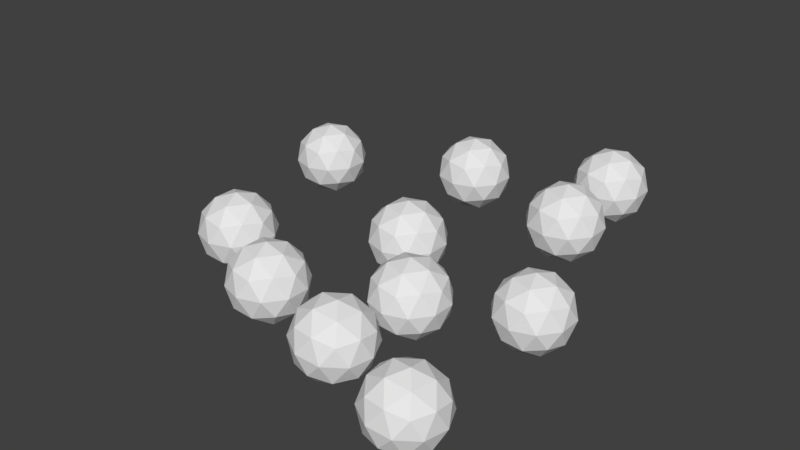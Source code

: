 # Source: ResourceFlat.blend  (saved by Blender 2.78.0; exported with 4.5.12 LTS)
import bpy
from mathutils import Matrix  # noqa: F401  (used for matrix-valued properties, if any)

bpy.ops.wm.read_factory_settings(use_empty=True)
scene = bpy.context.scene
scene.name = 'Scene'

# ---- collections
col_collection_1 = bpy.data.collections.new('Collection 1'); scene.collection.children.link(col_collection_1)

# ---- world
world_world = bpy.data.worlds.new('World'); scene.world = world_world
world_world.color = (0.05088, 0.05088, 0.05088)
world_world.use_sun_shadow = False
world_world.sun_shadow_jitter_overblur = 0.0
world_world.cycles.sampling_method = 'MANUAL'

# ---- meshes
me_icosphere = bpy.data.meshes.new('Icosphere')
me_icosphere.from_pydata([(0.0, 0.0, -0.1373), (0.07236, -0.05257, -0.08198), (-0.02764, -0.08506, -0.08198), (-0.08944, 0.0, -0.08197), (-0.02764, 0.08506, -0.08198), (0.07236, 0.05257, -0.08198), (0.02764, -0.08506, 0.007469), (-0.07236, -0.05257, 0.007469), (-0.07236, 0.05257, 0.007469), (0.02764, 0.08506, 0.007469), (0.08944, 0.0, 0.007468), (0.0, 0.0, 0.06275), (-0.01625, -0.05, -0.1223), (0.04253, -0.0309, -0.1223), (0.02629, -0.0809, -0.08983), (0.08506, 0.0, -0.08983), (0.04253, 0.0309, -0.1223), (-0.05257, 0.0, -0.1223), (-0.06882, -0.05, -0.08983), (-0.01625, 0.05, -0.1223), (-0.06882, 0.05, -0.08983), (0.02629, 0.0809, -0.08983), (0.09511, -0.0309, -0.03725), (0.09511, 0.0309, -0.03725), (0.0, -0.1, -0.03725), (0.05878, -0.0809, -0.03725), (-0.09511, -0.0309, -0.03725), (-0.05878, -0.0809, -0.03725), (-0.05878, 0.0809, -0.03725), (-0.09511, 0.0309, -0.03725), (0.05878, 0.0809, -0.03725), (0.0, 0.1, -0.03725), (0.06882, -0.05, 0.01532), (-0.02629, -0.0809, 0.01532), (-0.08506, 0.0, 0.01532), (-0.02629, 0.0809, 0.01532), (0.06882, 0.05, 0.01532), (0.01625, -0.05, 0.04781), (0.05257, 0.0, 0.04781), (-0.04253, -0.0309, 0.04781), (-0.04253, 0.0309, 0.04781), (0.01625, 0.05, 0.04781), (0.2871, 0.2566, -0.1), (0.3595, 0.204, -0.04472), (0.2595, 0.1715, -0.04472), (0.1977, 0.2566, -0.04472), (0.2595, 0.3416, -0.04472), (0.3595, 0.3091, -0.04472), (0.3148, 0.1715, 0.04472), (0.2148, 0.204, 0.04472), (0.2148, 0.3091, 0.04472), (0.3148, 0.3416, 0.04472), (0.3766, 0.2566, 0.04472), (0.2871, 0.2566, 0.1), (0.2709, 0.2066, -0.08507), (0.3296, 0.2257, -0.08507), (0.3134, 0.1757, -0.05257), (0.3722, 0.2566, -0.05257), (0.3296, 0.2875, -0.08507), (0.2345, 0.2566, -0.08507), (0.2183, 0.2066, -0.05257), (0.2709, 0.3066, -0.08507), (0.2183, 0.3066, -0.05257), (0.3134, 0.3375, -0.05257), (0.3822, 0.2257, 7.451e-09), (0.3822, 0.2875, 7.451e-09), (0.2871, 0.1566, 7.451e-09), (0.3459, 0.1757, 7.451e-09), (0.192, 0.2257, 7.451e-09), (0.2283, 0.1757, 7.451e-09), (0.2283, 0.3375, 7.451e-09), (0.192, 0.2875, 7.451e-09), (0.3459, 0.3375, 7.451e-09), (0.2871, 0.3566, 7.451e-09), (0.3559, 0.2066, 0.05257), (0.2608, 0.1757, 0.05257), (0.2021, 0.2566, 0.05257), (0.2608, 0.3375, 0.05257), (0.3559, 0.3066, 0.05257), (0.3034, 0.2066, 0.08507), (0.3397, 0.2566, 0.08507), (0.2446, 0.2257, 0.08507), (0.2446, 0.2875, 0.08507), (0.3034, 0.3066, 0.08507), (0.3929, -0.5008, -0.1675), (0.4107, -0.591, -0.1166), (0.3204, -0.5393, -0.1018), (0.3414, -0.4363, -0.1022), (0.4448, -0.4244, -0.1173), (0.4876, -0.52, -0.1262), (0.3703, -0.5824, -0.01989), (0.3275, -0.4867, -0.01103), (0.4044, -0.4157, -0.0206), (0.4948, -0.4674, -0.03539), (0.4737, -0.5704, -0.03495), (0.4223, -0.5059, 0.03029), (0.3477, -0.523, -0.1462), (0.4008, -0.5534, -0.1549), (0.3582, -0.576, -0.1163), (0.4565, -0.5647, -0.1306), (0.446, -0.5116, -0.1605), (0.3601, -0.4624, -0.1465), (0.3174, -0.4851, -0.1079), (0.4208, -0.4554, -0.1553), (0.3906, -0.4175, -0.117), (0.4765, -0.4667, -0.1311), (0.4483, -0.5943, -0.07702), (0.4935, -0.5525, -0.08265), (0.3344, -0.5709, -0.05948), (0.3875, -0.6013, -0.06817), (0.3216, -0.4542, -0.05453), (0.3093, -0.5147, -0.05427), (0.4276, -0.4054, -0.06901), (0.3668, -0.4124, -0.06016), (0.5059, -0.492, -0.08291), (0.4807, -0.4358, -0.0777), (0.4245, -0.5892, -0.02019), (0.3386, -0.54, -0.00613), (0.3587, -0.4421, -0.00655), (0.457, -0.4307, -0.02087), (0.4977, -0.5216, -0.0293), (0.3943, -0.5513, 0.01815), (0.4551, -0.5443, 0.009305), (0.3691, -0.4951, 0.02336), (0.4144, -0.4533, 0.01773), (0.4675, -0.4837, 0.009046), (-0.09738, -0.3799, -0.1274), (-0.02502, -0.4325, -0.07212), (-0.125, -0.465, -0.07212), (-0.1868, -0.3799, -0.07212), (-0.125, -0.2948, -0.07212), (-0.02502, -0.3273, -0.07212), (-0.06975, -0.465, 0.01732), (-0.1697, -0.4325, 0.01732), (-0.1697, -0.3273, 0.01732), (-0.06975, -0.2948, 0.01732), (-0.007942, -0.3799, 0.01732), (-0.09738, -0.3799, 0.0726), (-0.1136, -0.4299, -0.1125), (-0.05485, -0.4108, -0.1125), (-0.0711, -0.4608, -0.07997), (-0.01232, -0.3799, -0.07997), (-0.05485, -0.349, -0.1125), (-0.15, -0.3799, -0.1125), (-0.1662, -0.4299, -0.07997), (-0.1136, -0.3299, -0.1125), (-0.1662, -0.3299, -0.07997), (-0.0711, -0.299, -0.07997), (-0.002278, -0.4108, -0.0274), (-0.002278, -0.349, -0.0274), (-0.09738, -0.4799, -0.0274), (-0.03861, -0.4608, -0.0274), (-0.1925, -0.4108, -0.0274), (-0.1562, -0.4608, -0.0274), (-0.1562, -0.299, -0.0274), (-0.1925, -0.349, -0.0274), (-0.03861, -0.299, -0.0274), (-0.09738, -0.2799, -0.0274), (-0.02857, -0.4299, 0.02518), (-0.1237, -0.4608, 0.02518), (-0.1824, -0.3799, 0.02518), (-0.1237, -0.299, 0.02518), (-0.02857, -0.3299, 0.02518), (-0.08114, -0.4299, 0.05767), (-0.04481, -0.3799, 0.05767), (-0.1399, -0.4108, 0.05767), (-0.1399, -0.349, 0.05767), (-0.08114, -0.3299, 0.05767), (-0.5166, 0.2807, -0.1609), (-0.4443, 0.2281, -0.1057), (-0.5443, 0.1956, -0.1057), (-0.6061, 0.2807, -0.1057), (-0.5443, 0.3657, -0.1057), (-0.4443, 0.3332, -0.1057), (-0.489, 0.1956, -0.01622), (-0.589, 0.2281, -0.01622), (-0.589, 0.3332, -0.01622), (-0.489, 0.3657, -0.01622), (-0.4272, 0.2807, -0.01622), (-0.5166, 0.2807, 0.03906), (-0.5329, 0.2307, -0.146), (-0.4741, 0.2498, -0.146), (-0.4904, 0.1998, -0.1135), (-0.4316, 0.2807, -0.1135), (-0.4741, 0.3116, -0.146), (-0.5692, 0.2807, -0.146), (-0.5855, 0.2307, -0.1135), (-0.5329, 0.3307, -0.146), (-0.5855, 0.3307, -0.1135), (-0.4904, 0.3616, -0.1135), (-0.4215, 0.2498, -0.06094), (-0.4215, 0.3116, -0.06094), (-0.5166, 0.1807, -0.06094), (-0.4579, 0.1998, -0.06094), (-0.6117, 0.2498, -0.06094), (-0.5754, 0.1998, -0.06094), (-0.5754, 0.3616, -0.06094), (-0.6117, 0.3116, -0.06094), (-0.4579, 0.3616, -0.06094), (-0.5166, 0.3807, -0.06094), (-0.4478, 0.2307, -0.008364), (-0.5429, 0.1998, -0.008364), (-0.6017, 0.2807, -0.008364), (-0.5429, 0.3616, -0.008364), (-0.4478, 0.3307, -0.008364), (-0.5004, 0.2307, 0.02413), (-0.4641, 0.2807, 0.02413), (-0.5592, 0.2498, 0.02413), (-0.5592, 0.3116, 0.02413), (-0.5004, 0.3307, 0.02413), (-0.1049, 0.4157, -0.137), (-0.0325, 0.3631, -0.08177), (-0.1325, 0.3306, -0.08177), (-0.1943, 0.4157, -0.08177), (-0.1325, 0.5007, -0.08177), (-0.0325, 0.4682, -0.08177), (-0.07722, 0.3306, 0.007678), (-0.1772, 0.3631, 0.007678), (-0.1772, 0.4682, 0.007678), (-0.07722, 0.5007, 0.007678), (-0.01542, 0.4157, 0.007677), (-0.1049, 0.4157, 0.06296), (-0.1211, 0.3657, -0.1221), (-0.06233, 0.3848, -0.1221), (-0.07857, 0.3348, -0.08962), (-0.01979, 0.4157, -0.08962), (-0.06233, 0.4466, -0.1221), (-0.1574, 0.4157, -0.1221), (-0.1737, 0.3657, -0.08962), (-0.1211, 0.4657, -0.1221), (-0.1737, 0.4657, -0.08962), (-0.07857, 0.4966, -0.08962), (-0.009753, 0.3848, -0.03704), (-0.009753, 0.4466, -0.03704), (-0.1049, 0.3157, -0.03704), (-0.04608, 0.3348, -0.03704), (-0.2, 0.3848, -0.03704), (-0.1636, 0.3348, -0.03704), (-0.1636, 0.4966, -0.03704), (-0.2, 0.4466, -0.03704), (-0.04608, 0.4966, -0.03704), (-0.1049, 0.5157, -0.03704), (-0.03604, 0.3657, 0.01553), (-0.1311, 0.3348, 0.01553), (-0.1899, 0.4157, 0.01553), (-0.1311, 0.4966, 0.01553), (-0.03604, 0.4657, 0.01553), (-0.08861, 0.3657, 0.04802), (-0.05229, 0.4157, 0.04802), (-0.1474, 0.3848, 0.04802), (-0.1474, 0.4466, 0.04802), (-0.08861, 0.4657, 0.04802), (-0.3359, -0.2495, -0.1265), (-0.2636, -0.302, -0.07119), (-0.3636, -0.3345, -0.07119), (-0.4254, -0.2495, -0.07119), (-0.3636, -0.1644, -0.07119), (-0.2636, -0.1969, -0.07119), (-0.3083, -0.3345, 0.01825), (-0.4083, -0.302, 0.01825), (-0.4083, -0.1969, 0.01825), (-0.3083, -0.1644, 0.01825), (-0.2465, -0.2495, 0.01825), (-0.3359, -0.2495, 0.07353), (-0.3522, -0.2995, -0.1115), (-0.2934, -0.2804, -0.1115), (-0.3097, -0.3304, -0.07904), (-0.2509, -0.2495, -0.07904), (-0.2934, -0.2186, -0.1115), (-0.3885, -0.2495, -0.1115), (-0.4048, -0.2995, -0.07904), (-0.3522, -0.1995, -0.1115), (-0.4048, -0.1995, -0.07904), (-0.3097, -0.1686, -0.07904), (-0.2408, -0.2804, -0.02647), (-0.2408, -0.2186, -0.02647), (-0.3359, -0.3495, -0.02647), (-0.2772, -0.3304, -0.02647), (-0.431, -0.2804, -0.02647), (-0.3947, -0.3304, -0.02647), (-0.3947, -0.1686, -0.02647), (-0.431, -0.2186, -0.02647), (-0.2772, -0.1686, -0.02647), (-0.3359, -0.1495, -0.02647), (-0.2671, -0.2995, 0.02611), (-0.3622, -0.3304, 0.02611), (-0.421, -0.2495, 0.02611), (-0.3622, -0.1686, 0.02611), (-0.2671, -0.1995, 0.02611), (-0.3197, -0.2995, 0.0586), (-0.2834, -0.2495, 0.0586), (-0.3785, -0.2804, 0.0586), (-0.3785, -0.2186, 0.0586), (-0.3197, -0.1995, 0.0586), (0.4061, -0.05205, -0.167), (0.4784, -0.1046, -0.1117), (0.3784, -0.1371, -0.1117), (0.3166, -0.05205, -0.1117), (0.3784, 0.03302, -0.1117), (0.4784, 0.0005247, -0.1117), (0.4337, -0.1371, -0.0223), (0.3337, -0.1046, -0.0223), (0.3337, 0.0005247, -0.0223), (0.4337, 0.03302, -0.0223), (0.4955, -0.05205, -0.0223), (0.4061, -0.05205, 0.03298), (0.3898, -0.102, -0.1521), (0.4486, -0.08295, -0.1521), (0.4324, -0.1329, -0.1196), (0.4911, -0.05205, -0.1196), (0.4486, -0.02115, -0.1521), (0.3535, -0.05205, -0.1521), (0.3373, -0.102, -0.1196), (0.3898, -0.002048, -0.1521), (0.3373, -0.002048, -0.1196), (0.4324, 0.02885, -0.1196), (0.5012, -0.08295, -0.06702), (0.5012, -0.02115, -0.06702), (0.4061, -0.152, -0.06702), (0.4649, -0.1329, -0.06702), (0.311, -0.08295, -0.06702), (0.3473, -0.1329, -0.06702), (0.3473, 0.02885, -0.06702), (0.311, -0.02115, -0.06702), (0.4649, 0.02885, -0.06702), (0.4061, 0.04795, -0.06702), (0.4749, -0.102, -0.01445), (0.3798, -0.1329, -0.01445), (0.321, -0.05205, -0.01445), (0.3798, 0.02885, -0.01445), (0.4749, -0.002048, -0.01445), (0.4223, -0.102, 0.01805), (0.4587, -0.05205, 0.01805), (0.3635, -0.08295, 0.01805), (0.3635, -0.02115, 0.01805), (0.4223, -0.002048, 0.01805), (0.2359, 0.5653, -0.1289), (0.3083, 0.5128, -0.07358), (0.2083, 0.4803, -0.07358), (0.1465, 0.5653, -0.07358), (0.2083, 0.6504, -0.07358), (0.3083, 0.6179, -0.07358), (0.2636, 0.4803, 0.01587), (0.1636, 0.5128, 0.01587), (0.1636, 0.6179, 0.01587), (0.2636, 0.6504, 0.01587), (0.3254, 0.5653, 0.01587), (0.2359, 0.5653, 0.07115), (0.2197, 0.5153, -0.1139), (0.2784, 0.5344, -0.1139), (0.2622, 0.4844, -0.08143), (0.321, 0.5653, -0.08143), (0.2784, 0.5962, -0.1139), (0.1833, 0.5653, -0.1139), (0.1671, 0.5153, -0.08143), (0.2197, 0.6153, -0.1139), (0.1671, 0.6153, -0.08143), (0.2622, 0.6462, -0.08143), (0.331, 0.5344, -0.02885), (0.331, 0.5962, -0.02885), (0.2359, 0.4653, -0.02885), (0.2947, 0.4844, -0.02885), (0.1408, 0.5344, -0.02885), (0.1771, 0.4844, -0.02885), (0.1771, 0.6462, -0.02885), (0.1408, 0.5962, -0.02885), (0.2947, 0.6462, -0.02885), (0.2359, 0.6653, -0.02885), (0.3047, 0.5153, 0.02372), (0.2096, 0.4844, 0.02372), (0.1508, 0.5653, 0.02372), (0.2096, 0.6462, 0.02372), (0.3047, 0.6153, 0.02372), (0.2522, 0.5153, 0.05621), (0.2885, 0.5653, 0.05621), (0.1934, 0.5344, 0.05621), (0.1934, 0.5962, 0.05621), (0.2522, 0.6153, 0.05621), (0.1588, -0.4504, -0.1314), (0.1766, -0.5407, -0.08046), (0.08628, -0.489, -0.06568), (0.1073, -0.386, -0.06612), (0.2107, -0.374, -0.08118), (0.2535, -0.4696, -0.09004), (0.1362, -0.532, 0.01622), (0.09341, -0.4364, 0.02509), (0.1703, -0.3653, 0.01551), (0.2607, -0.417, 0.0007279), (0.2396, -0.5201, 0.001169), (0.1882, -0.4556, 0.0664), (0.1136, -0.4726, -0.1101), (0.1667, -0.503, -0.1188), (0.1241, -0.5257, -0.0802), (0.2224, -0.5143, -0.09452), (0.2119, -0.4613, -0.1244), (0.126, -0.4121, -0.1104), (0.08335, -0.4348, -0.07177), (0.1867, -0.4051, -0.1192), (0.1565, -0.3672, -0.08088), (0.2424, -0.4164, -0.09494), (0.2142, -0.544, -0.04091), (0.2594, -0.5022, -0.04654), (0.1003, -0.5206, -0.02337), (0.1534, -0.551, -0.03206), (0.08754, -0.4038, -0.01842), (0.07516, -0.4644, -0.01816), (0.1935, -0.355, -0.0329), (0.1328, -0.3621, -0.02405), (0.2718, -0.4416, -0.0468), (0.2466, -0.3854, -0.04159), (0.1905, -0.5389, 0.01593), (0.1045, -0.4897, 0.02998), (0.1246, -0.3917, 0.02956), (0.2229, -0.3803, 0.01525), (0.2636, -0.4713, 0.006817), (0.1602, -0.501, 0.05427), (0.221, -0.4939, 0.04542), (0.1351, -0.4448, 0.05948), (0.1803, -0.403, 0.05385), (0.2334, -0.4334, 0.04516), (0.1706, -0.1992, -0.1489), (0.2429, -0.2518, -0.09358), (0.1429, -0.2843, -0.09358), (0.08111, -0.1992, -0.09358), (0.1429, -0.1141, -0.09358), (0.2429, -0.1466, -0.09358), (0.1982, -0.2843, -0.00414), (0.09819, -0.2518, -0.00414), (0.09819, -0.1466, -0.00414), (0.1982, -0.1141, -0.00414), (0.26, -0.1992, -0.00414), (0.1706, -0.1992, 0.05114), (0.1543, -0.2492, -0.1339), (0.2131, -0.2301, -0.1339), (0.1968, -0.2801, -0.1014), (0.2556, -0.1992, -0.1014), (0.2131, -0.1683, -0.1339), (0.118, -0.1992, -0.1339), (0.1017, -0.2492, -0.1014), (0.1543, -0.1492, -0.1339), (0.1017, -0.1492, -0.1014), (0.1968, -0.1183, -0.1014), (0.2657, -0.2301, -0.04886), (0.2657, -0.1683, -0.04886), (0.1706, -0.2992, -0.04886), (0.2293, -0.2801, -0.04886), (0.07544, -0.2301, -0.04886), (0.1118, -0.2801, -0.04886), (0.1118, -0.1183, -0.04886), (0.07544, -0.1683, -0.04886), (0.2293, -0.1183, -0.04886), (0.1706, -0.09921, -0.04886), (0.2394, -0.2492, 0.003712), (0.1443, -0.2801, 0.003712), (0.08549, -0.1992, 0.003712), (0.1443, -0.1183, 0.003712), (0.2394, -0.1492, 0.003712), (0.1868, -0.2492, 0.0362), (0.2231, -0.1992, 0.0362), (0.128, -0.2301, 0.0362), (0.128, -0.1683, 0.0362), (0.1868, -0.1492, 0.0362)], [], [(0, 13, 12), (1, 13, 15), (0, 12, 17), (0, 17, 19), (0, 19, 16), (1, 15, 22), (2, 14, 24), (3, 18, 26), (4, 20, 28), (5, 21, 30), (1, 22, 25), (2, 24, 27), (3, 26, 29), (4, 28, 31), (5, 30, 23), (6, 32, 37), (7, 33, 39), (8, 34, 40), (9, 35, 41), (10, 36, 38), (38, 41, 11), (38, 36, 41), (36, 9, 41), (41, 40, 11), (41, 35, 40), (35, 8, 40), (40, 39, 11), (40, 34, 39), (34, 7, 39), (39, 37, 11), (39, 33, 37), (33, 6, 37), (37, 38, 11), (37, 32, 38), (32, 10, 38), (23, 36, 10), (23, 30, 36), (30, 9, 36), (31, 35, 9), (31, 28, 35), (28, 8, 35), (29, 34, 8), (29, 26, 34), (26, 7, 34), (27, 33, 7), (27, 24, 33), (24, 6, 33), (25, 32, 6), (25, 22, 32), (22, 10, 32), (30, 31, 9), (30, 21, 31), (21, 4, 31), (28, 29, 8), (28, 20, 29), (20, 3, 29), (26, 27, 7), (26, 18, 27), (18, 2, 27), (24, 25, 6), (24, 14, 25), (14, 1, 25), (22, 23, 10), (22, 15, 23), (15, 5, 23), (16, 21, 5), (16, 19, 21), (19, 4, 21), (19, 20, 4), (19, 17, 20), (17, 3, 20), (17, 18, 3), (17, 12, 18), (12, 2, 18), (15, 16, 5), (15, 13, 16), (13, 0, 16), (12, 14, 2), (12, 13, 14), (13, 1, 14), (42, 55, 54), (43, 55, 57), (42, 54, 59), (42, 59, 61), (42, 61, 58), (43, 57, 64), (44, 56, 66), (45, 60, 68), (46, 62, 70), (47, 63, 72), (43, 64, 67), (44, 66, 69), (45, 68, 71), (46, 70, 73), (47, 72, 65), (48, 74, 79), (49, 75, 81), (50, 76, 82), (51, 77, 83), (52, 78, 80), (80, 83, 53), (80, 78, 83), (78, 51, 83), (83, 82, 53), (83, 77, 82), (77, 50, 82), (82, 81, 53), (82, 76, 81), (76, 49, 81), (81, 79, 53), (81, 75, 79), (75, 48, 79), (79, 80, 53), (79, 74, 80), (74, 52, 80), (65, 78, 52), (65, 72, 78), (72, 51, 78), (73, 77, 51), (73, 70, 77), (70, 50, 77), (71, 76, 50), (71, 68, 76), (68, 49, 76), (69, 75, 49), (69, 66, 75), (66, 48, 75), (67, 74, 48), (67, 64, 74), (64, 52, 74), (72, 73, 51), (72, 63, 73), (63, 46, 73), (70, 71, 50), (70, 62, 71), (62, 45, 71), (68, 69, 49), (68, 60, 69), (60, 44, 69), (66, 67, 48), (66, 56, 67), (56, 43, 67), (64, 65, 52), (64, 57, 65), (57, 47, 65), (58, 63, 47), (58, 61, 63), (61, 46, 63), (61, 62, 46), (61, 59, 62), (59, 45, 62), (59, 60, 45), (59, 54, 60), (54, 44, 60), (57, 58, 47), (57, 55, 58), (55, 42, 58), (54, 56, 44), (54, 55, 56), (55, 43, 56), (84, 97, 96), (85, 97, 99), (84, 96, 101), (84, 101, 103), (84, 103, 100), (85, 99, 106), (86, 98, 108), (87, 102, 110), (88, 104, 112), (89, 105, 114), (85, 106, 109), (86, 108, 111), (87, 110, 113), (88, 112, 115), (89, 114, 107), (90, 116, 121), (91, 117, 123), (92, 118, 124), (93, 119, 125), (94, 120, 122), (122, 125, 95), (122, 120, 125), (120, 93, 125), (125, 124, 95), (125, 119, 124), (119, 92, 124), (124, 123, 95), (124, 118, 123), (118, 91, 123), (123, 121, 95), (123, 117, 121), (117, 90, 121), (121, 122, 95), (121, 116, 122), (116, 94, 122), (107, 120, 94), (107, 114, 120), (114, 93, 120), (115, 119, 93), (115, 112, 119), (112, 92, 119), (113, 118, 92), (113, 110, 118), (110, 91, 118), (111, 117, 91), (111, 108, 117), (108, 90, 117), (109, 116, 90), (109, 106, 116), (106, 94, 116), (114, 115, 93), (114, 105, 115), (105, 88, 115), (112, 113, 92), (112, 104, 113), (104, 87, 113), (110, 111, 91), (110, 102, 111), (102, 86, 111), (108, 109, 90), (108, 98, 109), (98, 85, 109), (106, 107, 94), (106, 99, 107), (99, 89, 107), (100, 105, 89), (100, 103, 105), (103, 88, 105), (103, 104, 88), (103, 101, 104), (101, 87, 104), (101, 102, 87), (101, 96, 102), (96, 86, 102), (99, 100, 89), (99, 97, 100), (97, 84, 100), (96, 98, 86), (96, 97, 98), (97, 85, 98), (126, 139, 138), (127, 139, 141), (126, 138, 143), (126, 143, 145), (126, 145, 142), (127, 141, 148), (128, 140, 150), (129, 144, 152), (130, 146, 154), (131, 147, 156), (127, 148, 151), (128, 150, 153), (129, 152, 155), (130, 154, 157), (131, 156, 149), (132, 158, 163), (133, 159, 165), (134, 160, 166), (135, 161, 167), (136, 162, 164), (164, 167, 137), (164, 162, 167), (162, 135, 167), (167, 166, 137), (167, 161, 166), (161, 134, 166), (166, 165, 137), (166, 160, 165), (160, 133, 165), (165, 163, 137), (165, 159, 163), (159, 132, 163), (163, 164, 137), (163, 158, 164), (158, 136, 164), (149, 162, 136), (149, 156, 162), (156, 135, 162), (157, 161, 135), (157, 154, 161), (154, 134, 161), (155, 160, 134), (155, 152, 160), (152, 133, 160), (153, 159, 133), (153, 150, 159), (150, 132, 159), (151, 158, 132), (151, 148, 158), (148, 136, 158), (156, 157, 135), (156, 147, 157), (147, 130, 157), (154, 155, 134), (154, 146, 155), (146, 129, 155), (152, 153, 133), (152, 144, 153), (144, 128, 153), (150, 151, 132), (150, 140, 151), (140, 127, 151), (148, 149, 136), (148, 141, 149), (141, 131, 149), (142, 147, 131), (142, 145, 147), (145, 130, 147), (145, 146, 130), (145, 143, 146), (143, 129, 146), (143, 144, 129), (143, 138, 144), (138, 128, 144), (141, 142, 131), (141, 139, 142), (139, 126, 142), (138, 140, 128), (138, 139, 140), (139, 127, 140), (168, 181, 180), (169, 181, 183), (168, 180, 185), (168, 185, 187), (168, 187, 184), (169, 183, 190), (170, 182, 192), (171, 186, 194), (172, 188, 196), (173, 189, 198), (169, 190, 193), (170, 192, 195), (171, 194, 197), (172, 196, 199), (173, 198, 191), (174, 200, 205), (175, 201, 207), (176, 202, 208), (177, 203, 209), (178, 204, 206), (206, 209, 179), (206, 204, 209), (204, 177, 209), (209, 208, 179), (209, 203, 208), (203, 176, 208), (208, 207, 179), (208, 202, 207), (202, 175, 207), (207, 205, 179), (207, 201, 205), (201, 174, 205), (205, 206, 179), (205, 200, 206), (200, 178, 206), (191, 204, 178), (191, 198, 204), (198, 177, 204), (199, 203, 177), (199, 196, 203), (196, 176, 203), (197, 202, 176), (197, 194, 202), (194, 175, 202), (195, 201, 175), (195, 192, 201), (192, 174, 201), (193, 200, 174), (193, 190, 200), (190, 178, 200), (198, 199, 177), (198, 189, 199), (189, 172, 199), (196, 197, 176), (196, 188, 197), (188, 171, 197), (194, 195, 175), (194, 186, 195), (186, 170, 195), (192, 193, 174), (192, 182, 193), (182, 169, 193), (190, 191, 178), (190, 183, 191), (183, 173, 191), (184, 189, 173), (184, 187, 189), (187, 172, 189), (187, 188, 172), (187, 185, 188), (185, 171, 188), (185, 186, 171), (185, 180, 186), (180, 170, 186), (183, 184, 173), (183, 181, 184), (181, 168, 184), (180, 182, 170), (180, 181, 182), (181, 169, 182), (210, 223, 222), (211, 223, 225), (210, 222, 227), (210, 227, 229), (210, 229, 226), (211, 225, 232), (212, 224, 234), (213, 228, 236), (214, 230, 238), (215, 231, 240), (211, 232, 235), (212, 234, 237), (213, 236, 239), (214, 238, 241), (215, 240, 233), (216, 242, 247), (217, 243, 249), (218, 244, 250), (219, 245, 251), (220, 246, 248), (248, 251, 221), (248, 246, 251), (246, 219, 251), (251, 250, 221), (251, 245, 250), (245, 218, 250), (250, 249, 221), (250, 244, 249), (244, 217, 249), (249, 247, 221), (249, 243, 247), (243, 216, 247), (247, 248, 221), (247, 242, 248), (242, 220, 248), (233, 246, 220), (233, 240, 246), (240, 219, 246), (241, 245, 219), (241, 238, 245), (238, 218, 245), (239, 244, 218), (239, 236, 244), (236, 217, 244), (237, 243, 217), (237, 234, 243), (234, 216, 243), (235, 242, 216), (235, 232, 242), (232, 220, 242), (240, 241, 219), (240, 231, 241), (231, 214, 241), (238, 239, 218), (238, 230, 239), (230, 213, 239), (236, 237, 217), (236, 228, 237), (228, 212, 237), (234, 235, 216), (234, 224, 235), (224, 211, 235), (232, 233, 220), (232, 225, 233), (225, 215, 233), (226, 231, 215), (226, 229, 231), (229, 214, 231), (229, 230, 214), (229, 227, 230), (227, 213, 230), (227, 228, 213), (227, 222, 228), (222, 212, 228), (225, 226, 215), (225, 223, 226), (223, 210, 226), (222, 224, 212), (222, 223, 224), (223, 211, 224), (252, 265, 264), (253, 265, 267), (252, 264, 269), (252, 269, 271), (252, 271, 268), (253, 267, 274), (254, 266, 276), (255, 270, 278), (256, 272, 280), (257, 273, 282), (253, 274, 277), (254, 276, 279), (255, 278, 281), (256, 280, 283), (257, 282, 275), (258, 284, 289), (259, 285, 291), (260, 286, 292), (261, 287, 293), (262, 288, 290), (290, 293, 263), (290, 288, 293), (288, 261, 293), (293, 292, 263), (293, 287, 292), (287, 260, 292), (292, 291, 263), (292, 286, 291), (286, 259, 291), (291, 289, 263), (291, 285, 289), (285, 258, 289), (289, 290, 263), (289, 284, 290), (284, 262, 290), (275, 288, 262), (275, 282, 288), (282, 261, 288), (283, 287, 261), (283, 280, 287), (280, 260, 287), (281, 286, 260), (281, 278, 286), (278, 259, 286), (279, 285, 259), (279, 276, 285), (276, 258, 285), (277, 284, 258), (277, 274, 284), (274, 262, 284), (282, 283, 261), (282, 273, 283), (273, 256, 283), (280, 281, 260), (280, 272, 281), (272, 255, 281), (278, 279, 259), (278, 270, 279), (270, 254, 279), (276, 277, 258), (276, 266, 277), (266, 253, 277), (274, 275, 262), (274, 267, 275), (267, 257, 275), (268, 273, 257), (268, 271, 273), (271, 256, 273), (271, 272, 256), (271, 269, 272), (269, 255, 272), (269, 270, 255), (269, 264, 270), (264, 254, 270), (267, 268, 257), (267, 265, 268), (265, 252, 268), (264, 266, 254), (264, 265, 266), (265, 253, 266), (294, 307, 306), (295, 307, 309), (294, 306, 311), (294, 311, 313), (294, 313, 310), (295, 309, 316), (296, 308, 318), (297, 312, 320), (298, 314, 322), (299, 315, 324), (295, 316, 319), (296, 318, 321), (297, 320, 323), (298, 322, 325), (299, 324, 317), (300, 326, 331), (301, 327, 333), (302, 328, 334), (303, 329, 335), (304, 330, 332), (332, 335, 305), (332, 330, 335), (330, 303, 335), (335, 334, 305), (335, 329, 334), (329, 302, 334), (334, 333, 305), (334, 328, 333), (328, 301, 333), (333, 331, 305), (333, 327, 331), (327, 300, 331), (331, 332, 305), (331, 326, 332), (326, 304, 332), (317, 330, 304), (317, 324, 330), (324, 303, 330), (325, 329, 303), (325, 322, 329), (322, 302, 329), (323, 328, 302), (323, 320, 328), (320, 301, 328), (321, 327, 301), (321, 318, 327), (318, 300, 327), (319, 326, 300), (319, 316, 326), (316, 304, 326), (324, 325, 303), (324, 315, 325), (315, 298, 325), (322, 323, 302), (322, 314, 323), (314, 297, 323), (320, 321, 301), (320, 312, 321), (312, 296, 321), (318, 319, 300), (318, 308, 319), (308, 295, 319), (316, 317, 304), (316, 309, 317), (309, 299, 317), (310, 315, 299), (310, 313, 315), (313, 298, 315), (313, 314, 298), (313, 311, 314), (311, 297, 314), (311, 312, 297), (311, 306, 312), (306, 296, 312), (309, 310, 299), (309, 307, 310), (307, 294, 310), (306, 308, 296), (306, 307, 308), (307, 295, 308), (336, 349, 348), (337, 349, 351), (336, 348, 353), (336, 353, 355), (336, 355, 352), (337, 351, 358), (338, 350, 360), (339, 354, 362), (340, 356, 364), (341, 357, 366), (337, 358, 361), (338, 360, 363), (339, 362, 365), (340, 364, 367), (341, 366, 359), (342, 368, 373), (343, 369, 375), (344, 370, 376), (345, 371, 377), (346, 372, 374), (374, 377, 347), (374, 372, 377), (372, 345, 377), (377, 376, 347), (377, 371, 376), (371, 344, 376), (376, 375, 347), (376, 370, 375), (370, 343, 375), (375, 373, 347), (375, 369, 373), (369, 342, 373), (373, 374, 347), (373, 368, 374), (368, 346, 374), (359, 372, 346), (359, 366, 372), (366, 345, 372), (367, 371, 345), (367, 364, 371), (364, 344, 371), (365, 370, 344), (365, 362, 370), (362, 343, 370), (363, 369, 343), (363, 360, 369), (360, 342, 369), (361, 368, 342), (361, 358, 368), (358, 346, 368), (366, 367, 345), (366, 357, 367), (357, 340, 367), (364, 365, 344), (364, 356, 365), (356, 339, 365), (362, 363, 343), (362, 354, 363), (354, 338, 363), (360, 361, 342), (360, 350, 361), (350, 337, 361), (358, 359, 346), (358, 351, 359), (351, 341, 359), (352, 357, 341), (352, 355, 357), (355, 340, 357), (355, 356, 340), (355, 353, 356), (353, 339, 356), (353, 354, 339), (353, 348, 354), (348, 338, 354), (351, 352, 341), (351, 349, 352), (349, 336, 352), (348, 350, 338), (348, 349, 350), (349, 337, 350), (378, 391, 390), (379, 391, 393), (378, 390, 395), (378, 395, 397), (378, 397, 394), (379, 393, 400), (380, 392, 402), (381, 396, 404), (382, 398, 406), (383, 399, 408), (379, 400, 403), (380, 402, 405), (381, 404, 407), (382, 406, 409), (383, 408, 401), (384, 410, 415), (385, 411, 417), (386, 412, 418), (387, 413, 419), (388, 414, 416), (416, 419, 389), (416, 414, 419), (414, 387, 419), (419, 418, 389), (419, 413, 418), (413, 386, 418), (418, 417, 389), (418, 412, 417), (412, 385, 417), (417, 415, 389), (417, 411, 415), (411, 384, 415), (415, 416, 389), (415, 410, 416), (410, 388, 416), (401, 414, 388), (401, 408, 414), (408, 387, 414), (409, 413, 387), (409, 406, 413), (406, 386, 413), (407, 412, 386), (407, 404, 412), (404, 385, 412), (405, 411, 385), (405, 402, 411), (402, 384, 411), (403, 410, 384), (403, 400, 410), (400, 388, 410), (408, 409, 387), (408, 399, 409), (399, 382, 409), (406, 407, 386), (406, 398, 407), (398, 381, 407), (404, 405, 385), (404, 396, 405), (396, 380, 405), (402, 403, 384), (402, 392, 403), (392, 379, 403), (400, 401, 388), (400, 393, 401), (393, 383, 401), (394, 399, 383), (394, 397, 399), (397, 382, 399), (397, 398, 382), (397, 395, 398), (395, 381, 398), (395, 396, 381), (395, 390, 396), (390, 380, 396), (393, 394, 383), (393, 391, 394), (391, 378, 394), (390, 392, 380), (390, 391, 392), (391, 379, 392), (420, 433, 432), (421, 433, 435), (420, 432, 437), (420, 437, 439), (420, 439, 436), (421, 435, 442), (422, 434, 444), (423, 438, 446), (424, 440, 448), (425, 441, 450), (421, 442, 445), (422, 444, 447), (423, 446, 449), (424, 448, 451), (425, 450, 443), (426, 452, 457), (427, 453, 459), (428, 454, 460), (429, 455, 461), (430, 456, 458), (458, 461, 431), (458, 456, 461), (456, 429, 461), (461, 460, 431), (461, 455, 460), (455, 428, 460), (460, 459, 431), (460, 454, 459), (454, 427, 459), (459, 457, 431), (459, 453, 457), (453, 426, 457), (457, 458, 431), (457, 452, 458), (452, 430, 458), (443, 456, 430), (443, 450, 456), (450, 429, 456), (451, 455, 429), (451, 448, 455), (448, 428, 455), (449, 454, 428), (449, 446, 454), (446, 427, 454), (447, 453, 427), (447, 444, 453), (444, 426, 453), (445, 452, 426), (445, 442, 452), (442, 430, 452), (450, 451, 429), (450, 441, 451), (441, 424, 451), (448, 449, 428), (448, 440, 449), (440, 423, 449), (446, 447, 427), (446, 438, 447), (438, 422, 447), (444, 445, 426), (444, 434, 445), (434, 421, 445), (442, 443, 430), (442, 435, 443), (435, 425, 443), (436, 441, 425), (436, 439, 441), (439, 424, 441), (439, 440, 424), (439, 437, 440), (437, 423, 440), (437, 438, 423), (437, 432, 438), (432, 422, 438), (435, 436, 425), (435, 433, 436), (433, 420, 436), (432, 434, 422), (432, 433, 434), (433, 421, 434)])
me_icosphere.use_remesh_preserve_volume = False
me_icosphere.use_remesh_preserve_attributes = False
me_icosphere.use_mirror_vertex_groups = False
me_icosphere.update()

# ---- objects
ob_resource = bpy.data.objects.new('Resource', me_icosphere)

# ---- transforms, parenting, visibility, modifiers, constraints
ob_resource.location = (0.0, 0.0, 0.0)
ob_resource.lineart.crease_threshold = 0.0

# ---- collection membership
col_collection_1.objects.link(ob_resource)

# ---- scene / render settings (as saved in the file)
scene.frame_start = 1; scene.frame_end = 250; scene.frame_set(1)
scene.render.engine = 'BLENDER_EEVEE_NEXT'
scene.render.resolution_percentage = 50
scene.render.dither_intensity = 0.0
scene.cycles.use_denoising = False
scene.cycles.samples = 128
scene.cycles.sampling_pattern = 'TABULATED_SOBOL'
scene.cycles.light_sampling_threshold = 0.0
scene.cycles.use_adaptive_sampling = False
scene.cycles.use_light_tree = False
scene.cycles.blur_glossy = 0.0
scene.cycles.sample_clamp_indirect = 0.0
scene.view_settings.view_transform = 'Standard'
bpy.context.view_layer.update()

# ---- added for rendering (the .blend has no active camera and no usable light): camera, sun
cam_auto = bpy.data.cameras.new('AutoCamera')
cam_auto.lens = 50.0
cam_auto.sensor_width = 36.0
cam_auto.clip_end = 1000.0
ob_auto_camera = bpy.data.objects.new('AutoCamera', cam_auto)
scene.collection.objects.link(ob_auto_camera)
ob_auto_camera.location = (1.52947, -1.86688, 1.23219)
ob_auto_camera.rotation_euler = (1.09748, -7.21219e-08, 0.694738)
scene.camera = ob_auto_camera
light_auto_sun = bpy.data.lights.new('AutoSun', 'SUN')
light_auto_sun.energy = 3.0
light_auto_sun.angle = 0.0523599
ob_auto_sun = bpy.data.objects.new('AutoSun', light_auto_sun)
scene.collection.objects.link(ob_auto_sun)
ob_auto_sun.rotation_euler = (0.872665, 0.174533, 0.523599)
bpy.context.view_layer.update()
